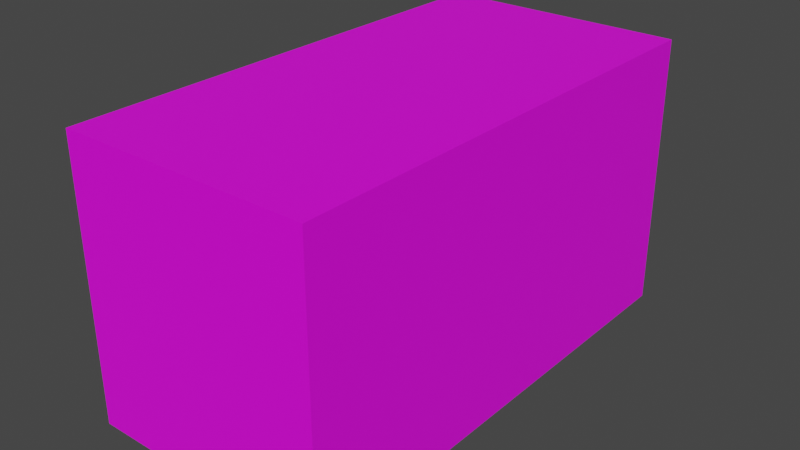 # Source: 3p5M_cube.blend  (saved by Blender 2.93.21; exported with 4.5.12 LTS)
import bpy
from mathutils import Matrix  # noqa: F401  (used for matrix-valued properties, if any)

bpy.ops.wm.read_factory_settings(use_empty=True)
scene = bpy.context.scene
scene.name = 'Scene'

# ---- collections
col_collection = bpy.data.collections.new('Collection'); scene.collection.children.link(col_collection)

# ---- images (referenced by path relative to the original .blend; pixels are not part of the script)
import os
ASSET_DIR = os.environ.get("B2B_ASSET_DIR", "")  # directory of the original .blend (textures are referenced by path, not embedded)
HERE = os.path.dirname(os.path.abspath(__file__))  # packed textures are extracted next to this script under _unpacked/

def load_image(name, relpath, width, height, colorspace="sRGB"):
    """Load a texture the original file referenced (path relative to the .blend, or extracted next to this script)."""
    p = next((c for c in (os.path.join(HERE, relpath), os.path.join(ASSET_DIR, relpath)) if relpath and os.path.exists(c)), "")
    if p:
        img = bpy.data.images.load(p, check_existing=True)
        img.name = name
    else:  # same state as the original file: an image datablock whose file is absent (Cycles renders it pink)
        img = bpy.data.images.new(name, width, height)
        img.source = "FILE"
        img.filepath = "//" + (relpath or name)
    img.colorspace_settings.name = colorspace
    return img
img_1m_jpg = load_image('1M.jpg', 'imgs/1M.jpg', 1024, 1024, 'sRGB')

# ---- materials (node trees are filled in below, after node groups)
mat_material_001 = bpy.data.materials.new('Material.001')
mat_material_001.use_transparent_shadow = False

# ---- material node trees
mat_material_001.use_nodes = True; mat_material_001.node_tree.nodes.clear()
_N = mat_material_001.node_tree.nodes; _L = mat_material_001.node_tree.links
n0 = _N.new('ShaderNodeBsdfPrincipled'); n0.name = 'Principled BSDF'; n0.location = (10, 300)
n0.distribution = 'GGX'
n0.subsurface_method = 'BURLEY'
n0.inputs[3].default_value = 1.45
n0.inputs[27].default_value = (0.0, 0.0, 0.0, 1.0)
n0.inputs[28].default_value = 1.0
n1 = _N.new('ShaderNodeOutputMaterial'); n1.name = 'Material Output'; n1.location = (300, 300)
n2 = _N.new('ShaderNodeTexImage'); n2.name = 'Image Texture'; n2.location = (-280, 260)
n2.image = img_1m_jpg
_L.new(n0.outputs[0], n1.inputs[0])
_L.new(n2.outputs[0], n0.inputs[0])
n1.is_active_output = True

# ---- world
world_world = bpy.data.worlds.new('World'); scene.world = world_world
world_world.use_nodes = True; world_world.node_tree.nodes.clear()
_N = world_world.node_tree.nodes; _L = world_world.node_tree.links
n0 = _N.new('ShaderNodeOutputWorld'); n0.name = 'World Output'; n0.location = (300, 300)
n1 = _N.new('ShaderNodeBackground'); n1.name = 'Background'; n1.location = (10, 300)
n1.inputs[0].default_value = (0.05088, 0.05088, 0.05088, 1.0)
_L.new(n1.outputs[0], n0.inputs[0])
n0.is_active_output = True
world_world.color = (0.05088, 0.05088, 0.05088)
world_world.use_sun_shadow = False
world_world.sun_shadow_jitter_overblur = 0.0

# ---- meshes
me_cube_006 = bpy.data.meshes.new('Cube.006')
me_cube_006.from_pydata([(-1.0, -2.746, -1.0), (-1.0, -2.746, 1.0), (-1.0, 3.37, -1.0), (-1.0, 3.37, 1.0), (1.0, -2.746, -1.0), (1.0, -2.746, 1.0), (1.0, 3.37, -1.0), (1.0, 3.37, 1.0), (-7.368e-10, 3.37, -1.0), (-7.368e-10, 3.37, 1.0), (-7.368e-10, -2.746, -1.0), (-7.368e-10, -2.746, 1.0), (-1.0, 1.332, -1.0), (-1.0, -0.7071, -1.0), (-1.0, -0.7071, 1.0), (-1.0, 1.332, 1.0), (1.0, -0.7071, -1.0), (1.0, 1.332, -1.0), (1.0, 1.332, 1.0), (1.0, -0.7071, 1.0), (-7.368e-10, 1.332, 1.0), (-7.368e-10, -0.7071, 1.0), (-7.368e-10, 1.332, -1.0), (-7.368e-10, -0.7071, -1.0), (-1.0, -3.37, -1.0), (-1.0, -3.37, 1.0), (1.0, -3.37, 1.0), (1.0, -3.37, -1.0), (-7.368e-10, -3.37, -1.0), (-7.368e-10, -3.37, 1.0)], [], [(12, 15, 3, 2), (8, 9, 7, 6), (16, 19, 5, 4), (1, 0, 24, 25), (23, 16, 4, 10), (21, 14, 1, 11), (19, 21, 11, 5), (13, 23, 10, 0), (0, 10, 28, 24), (2, 3, 9, 8), (2, 8, 22, 12), (12, 22, 23, 13), (7, 9, 20, 18), (18, 20, 21, 19), (9, 3, 15, 20), (20, 15, 14, 21), (8, 6, 17, 22), (22, 17, 16, 23), (6, 7, 18, 17), (17, 18, 19, 16), (0, 1, 14, 13), (13, 14, 15, 12), (28, 29, 25, 24), (27, 26, 29, 28), (10, 4, 27, 28), (5, 11, 29, 26), (11, 1, 25, 29), (4, 5, 26, 27)])
_uv = me_cube_006.uv_layers.new(name='UVMap')
_uv.uv.foreach_set('vector', [0.7852, 0.9987, 0.7852, 0.2442, 0.9997, 0.2442, 0.9997, 0.9987, 0.3019, 0.2599, 0.3019, 1.001, 5.633e-05, 1.001, 5.633e-05, 0.2599, 0.7842, 1.0, 0.7842, 0.2441, 1.0, 0.2441, 1.0, 1.0, 0.7906, 1.001, 0.7906, 0.2436, 0.85, 0.2436, 0.85, 1.001, 0.25, 0.6667, 0.375, 0.6667, 0.375, 0.75, 0.25, 0.75, 0.75, 0.6667, 0.875, 0.6667, 0.875, 0.75, 0.75, 0.75, 0.625, 0.6667, 0.75, 0.6667, 0.75, 0.75, 0.625, 0.75, 0.125, 0.6667, 0.25, 0.6667, 0.25, 0.75, 0.125, 0.75, 0.125, 0.75, 0.25, 0.75, 0.25, 0.75, 0.125, 0.75, 0.2974, 0.2587, 0.2974, 0.9995, -0.0007693, 0.9995, -0.0007693, 0.2587, 0.125, 0.5, 0.25, 0.5, 0.25, 0.5833, 0.125, 0.5833, 0.125, 0.5833, 0.25, 0.5833, 0.25, 0.6667, 0.125, 0.6667, 0.625, 0.5, 0.75, 0.5, 0.75, 0.5833, 0.625, 0.5833, 0.625, 0.5833, 0.75, 0.5833, 0.75, 0.6667, 0.625, 0.6667, 0.75, 0.5, 0.875, 0.5, 0.875, 0.5833, 0.75, 0.5833, 0.75, 0.5833, 0.875, 0.5833, 0.875, 0.6667, 0.75, 0.6667, 0.25, 0.5, 0.375, 0.5, 0.375, 0.5833, 0.25, 0.5833, 0.25, 0.5833, 0.375, 0.5833, 0.375, 0.6667, 0.25, 0.6667, 0.7852, 1.0, 0.7852, 0.2441, 0.9994, 0.2441, 0.9994, 1.0, 0.7886, 1.0, 0.7886, 0.2441, 1.001, 0.2441, 1.001, 1.0, 0.7841, 0.9987, 0.7841, 0.2442, 1.0, 0.2442, 1.0, 0.9987, 0.7862, 0.9987, 0.7862, 0.2442, 1.001, 0.2442, 1.001, 0.9987, 0.3031, 1.0, 0.3031, 0.2574, 0.6032, 0.2574, 0.6032, 1.0, 0.293, 1.0, 0.293, 0.2617, 0.6016, 0.2617, 0.6016, 1.0, 0.25, 0.75, 0.375, 0.75, 0.375, 0.75, 0.25, 0.75, 0.625, 0.75, 0.75, 0.75, 0.75, 0.75, 0.625, 0.75, 0.75, 0.75, 0.875, 0.75, 0.875, 0.75, 0.75, 0.75, 0.9317, 1.002, 0.9317, 0.2434, 0.999, 0.2434, 0.999, 1.002])
me_cube_006.materials.append(mat_material_001)
me_cube_006.use_remesh_fix_poles = True
me_cube_006.use_remesh_preserve_attributes = False
me_cube_006.update()

# ---- objects
ob_cube_003 = bpy.data.objects.new('Cube.003', me_cube_006)

# ---- transforms, parenting, visibility, modifiers, constraints
ob_cube_003.location = (0.0, 0.0, 0.0)
ob_cube_003.scale = (2.641, 1.543, 2.93)

# ---- collection membership
col_collection.objects.link(ob_cube_003)

# ---- scene / render settings (as saved in the file)
scene.frame_start = 1; scene.frame_end = 250; scene.frame_set(21)
scene.render.engine = 'BLENDER_EEVEE_NEXT'
scene.cycles.use_denoising = False
scene.cycles.samples = 128
scene.cycles.sampling_pattern = 'TABULATED_SOBOL'
scene.cycles.use_adaptive_sampling = False
scene.cycles.use_light_tree = False
scene.view_settings.view_transform = 'Filmic'
bpy.context.view_layer.update()

# ---- added for rendering (the .blend has no active camera and no usable light): camera, sun
cam_auto = bpy.data.cameras.new('AutoCamera')
cam_auto.lens = 50.0
cam_auto.sensor_width = 36.0
cam_auto.clip_end = 1000.0
ob_auto_camera = bpy.data.objects.new('AutoCamera', cam_auto)
scene.collection.objects.link(ob_auto_camera)
ob_auto_camera.location = (12.0772, -14.4926, 9.66173)
ob_auto_camera.rotation_euler = (1.09748, -7.21219e-08, 0.694738)
scene.camera = ob_auto_camera
light_auto_sun = bpy.data.lights.new('AutoSun', 'SUN')
light_auto_sun.energy = 3.0
light_auto_sun.angle = 0.0523599
ob_auto_sun = bpy.data.objects.new('AutoSun', light_auto_sun)
scene.collection.objects.link(ob_auto_sun)
ob_auto_sun.rotation_euler = (0.872665, 0.174533, 0.523599)
bpy.context.view_layer.update()
